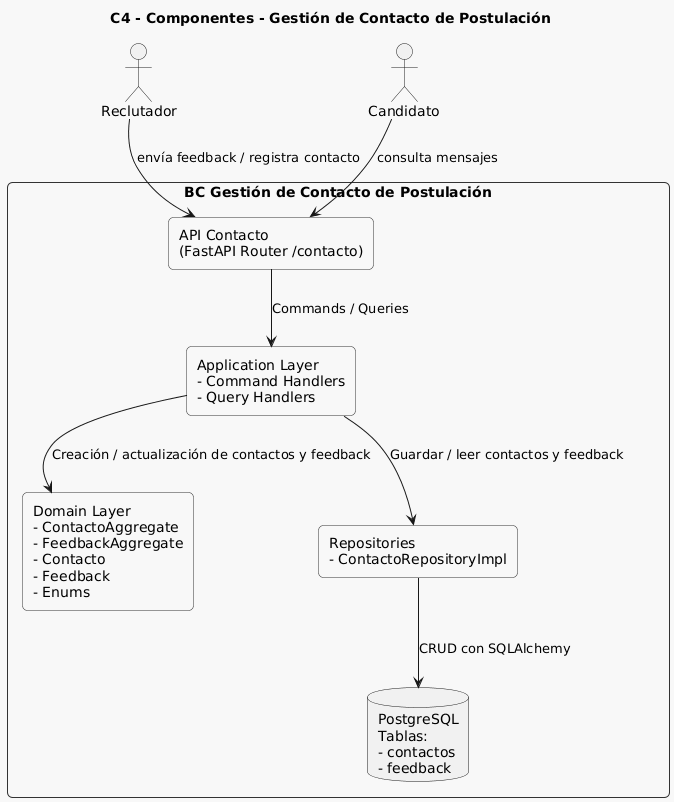

The diagram above was rendered by PlantUML. Its source (embedded in the PNG):
@startuml
title C4 - Componentes - Gestión de Contacto de Postulación

skinparam rectangle {
  BackgroundColor #F8F8F8
  BorderColor #333
  RoundCorner 10
}
skinparam shadowing false

actor "Reclutador" as reclutador
actor "Candidato" as candidato

rectangle "BC Gestión de Contacto de Postulación" as bc {

  rectangle "API Contacto\n(FastAPI Router /contacto)" as api

  rectangle "Application Layer\n- Command Handlers\n- Query Handlers" as app_layer

  rectangle "Domain Layer\n- ContactoAggregate\n- FeedbackAggregate\n- Contacto\n- Feedback\n- Enums" as domain_layer

  rectangle "Repositories\n- ContactoRepositoryImpl" as repos

  database "PostgreSQL\nTablas:\n- contactos\n- feedback" as db
}

reclutador --> api : "envía feedback / registra contacto"
candidato --> api : "consulta mensajes"

api --> app_layer : "Commands / Queries"
app_layer --> domain_layer : "Creación / actualización de contactos y feedback"
app_layer --> repos : "Guardar / leer contactos y feedback"
repos --> db : "CRUD con SQLAlchemy"
@enduml